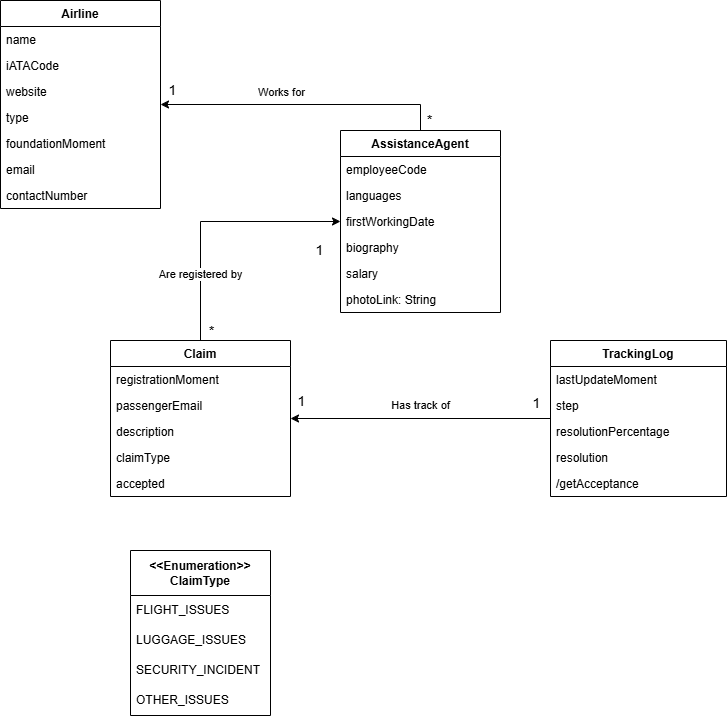

The diagram above was exported from draw.io. Its source (the exported page's mxGraphModel, read from the mxfile embedded in the PNG):
<mxGraphModel dx="1674" dy="780" grid="1" gridSize="10" guides="1" tooltips="1" connect="1" arrows="1" fold="1" page="1" pageScale="1" pageWidth="827" pageHeight="1169" math="0" shadow="0">
  <root>
    <mxCell id="0" />
    <mxCell id="1" parent="0" />
    <mxCell id="2" style="edgeStyle=orthogonalEdgeStyle;rounded=0;orthogonalLoop=1;jettySize=auto;html=1;exitX=0.5;exitY=0;exitDx=0;exitDy=0;" edge="1" source="10" target="38" parent="1">
      <mxGeometry relative="1" as="geometry">
        <mxPoint x="180" y="120" as="targetPoint" />
      </mxGeometry>
    </mxCell>
    <mxCell id="3" value="&lt;font style=&quot;font-size: 14px;&quot;&gt;*&lt;/font&gt;" style="edgeLabel;html=1;align=center;verticalAlign=middle;resizable=0;points=[];" connectable="0" vertex="1" parent="2">
      <mxGeometry x="-0.9172" y="-1" relative="1" as="geometry">
        <mxPoint x="7" y="1" as="offset" />
      </mxGeometry>
    </mxCell>
    <mxCell id="4" value="&lt;font style=&quot;font-size: 14px;&quot;&gt;1&lt;/font&gt;" style="edgeLabel;html=1;align=center;verticalAlign=middle;resizable=0;points=[];" connectable="0" vertex="1" parent="2">
      <mxGeometry x="0.9206" y="1" relative="1" as="geometry">
        <mxPoint y="-16" as="offset" />
      </mxGeometry>
    </mxCell>
    <mxCell id="5" value="&lt;font style=&quot;font-size: 14px;&quot;&gt;*&lt;/font&gt;" style="edgeLabel;html=1;align=center;verticalAlign=middle;resizable=0;points=[];" connectable="0" vertex="1" parent="2">
      <mxGeometry x="-0.9172" y="-1" relative="1" as="geometry">
        <mxPoint x="-211" y="212" as="offset" />
      </mxGeometry>
    </mxCell>
    <mxCell id="6" value="&lt;font style=&quot;font-size: 14px;&quot;&gt;1&lt;/font&gt;" style="edgeLabel;html=1;align=center;verticalAlign=middle;resizable=0;points=[];" connectable="0" vertex="1" parent="2">
      <mxGeometry x="0.9206" y="1" relative="1" as="geometry">
        <mxPoint x="147" y="144" as="offset" />
      </mxGeometry>
    </mxCell>
    <mxCell id="7" value="&lt;font style=&quot;font-size: 14px;&quot;&gt;1&lt;/font&gt;" style="edgeLabel;html=1;align=center;verticalAlign=middle;resizable=0;points=[];" connectable="0" vertex="1" parent="2">
      <mxGeometry x="0.9206" y="1" relative="1" as="geometry">
        <mxPoint x="129" y="295" as="offset" />
      </mxGeometry>
    </mxCell>
    <mxCell id="8" value="&lt;font style=&quot;font-size: 14px;&quot;&gt;1&lt;/font&gt;" style="edgeLabel;html=1;align=center;verticalAlign=middle;resizable=0;points=[];" connectable="0" vertex="1" parent="2">
      <mxGeometry x="0.9206" y="1" relative="1" as="geometry">
        <mxPoint x="364" y="297" as="offset" />
      </mxGeometry>
    </mxCell>
    <mxCell id="9" value="Works for" style="edgeLabel;html=1;align=center;verticalAlign=middle;resizable=0;points=[];" connectable="0" vertex="1" parent="2">
      <mxGeometry x="0.1991" relative="1" as="geometry">
        <mxPoint x="5" y="-13" as="offset" />
      </mxGeometry>
    </mxCell>
    <mxCell id="10" value="AssistanceAgent" style="swimlane;fontStyle=1;align=center;verticalAlign=top;childLayout=stackLayout;horizontal=1;startSize=26;horizontalStack=0;resizeParent=1;resizeLast=0;collapsible=1;marginBottom=0;rounded=0;shadow=0;strokeWidth=1;fillColor=none;" vertex="1" parent="1">
      <mxGeometry x="350" y="180" width="160" height="182" as="geometry">
        <mxRectangle x="350" y="180" width="160" height="26" as="alternateBounds" />
      </mxGeometry>
    </mxCell>
    <mxCell id="11" value="employeeCode" style="text;align=left;verticalAlign=top;spacingLeft=4;spacingRight=4;overflow=hidden;rotatable=0;points=[[0,0.5],[1,0.5]];portConstraint=eastwest;fillColor=none;fontStyle=0" vertex="1" parent="10">
      <mxGeometry y="26" width="160" height="26" as="geometry" />
    </mxCell>
    <mxCell id="12" value="languages" style="text;align=left;verticalAlign=top;spacingLeft=4;spacingRight=4;overflow=hidden;rotatable=0;points=[[0,0.5],[1,0.5]];portConstraint=eastwest;rounded=0;shadow=0;html=0;fillColor=none;fontStyle=0" vertex="1" parent="10">
      <mxGeometry y="52" width="160" height="26" as="geometry" />
    </mxCell>
    <mxCell id="13" value="firstWorkingDate" style="text;align=left;verticalAlign=top;spacingLeft=4;spacingRight=4;overflow=hidden;rotatable=0;points=[[0,0.5],[1,0.5]];portConstraint=eastwest;rounded=0;shadow=0;html=0;fillColor=none;" vertex="1" parent="10">
      <mxGeometry y="78" width="160" height="26" as="geometry" />
    </mxCell>
    <mxCell id="14" value="biography" style="text;align=left;verticalAlign=top;spacingLeft=4;spacingRight=4;overflow=hidden;rotatable=0;points=[[0,0.5],[1,0.5]];portConstraint=eastwest;rounded=0;shadow=0;html=0;fillColor=none;" vertex="1" parent="10">
      <mxGeometry y="104" width="160" height="26" as="geometry" />
    </mxCell>
    <mxCell id="15" value="salary" style="text;align=left;verticalAlign=top;spacingLeft=4;spacingRight=4;overflow=hidden;rotatable=0;points=[[0,0.5],[1,0.5]];portConstraint=eastwest;rounded=0;shadow=0;html=0;fillColor=none;" vertex="1" parent="10">
      <mxGeometry y="130" width="160" height="26" as="geometry" />
    </mxCell>
    <mxCell id="16" value="photoLink: String" style="text;align=left;verticalAlign=top;spacingLeft=4;spacingRight=4;overflow=hidden;rotatable=0;points=[[0,0.5],[1,0.5]];portConstraint=eastwest;rounded=0;shadow=0;html=0;fillColor=none;" vertex="1" parent="10">
      <mxGeometry y="156" width="160" height="26" as="geometry" />
    </mxCell>
    <mxCell id="17" style="edgeStyle=orthogonalEdgeStyle;rounded=0;orthogonalLoop=1;jettySize=auto;html=1;exitX=0.5;exitY=0;exitDx=0;exitDy=0;entryX=0;entryY=0.5;entryDx=0;entryDy=0;" edge="1" source="19" target="13" parent="1">
      <mxGeometry relative="1" as="geometry" />
    </mxCell>
    <mxCell id="18" value="Are registered by" style="edgeLabel;html=1;align=center;verticalAlign=middle;resizable=0;points=[];" connectable="0" vertex="1" parent="17">
      <mxGeometry x="-0.4802" y="1" relative="1" as="geometry">
        <mxPoint as="offset" />
      </mxGeometry>
    </mxCell>
    <mxCell id="19" value="Claim" style="swimlane;fontStyle=1;align=center;verticalAlign=top;childLayout=stackLayout;horizontal=1;startSize=26;horizontalStack=0;resizeParent=1;resizeLast=0;collapsible=1;marginBottom=0;rounded=0;shadow=0;strokeWidth=1;fillColor=none;" vertex="1" parent="1">
      <mxGeometry x="120" y="390" width="180" height="156" as="geometry">
        <mxRectangle x="120" y="390" width="160" height="26" as="alternateBounds" />
      </mxGeometry>
    </mxCell>
    <mxCell id="20" value="registrationMoment" style="text;align=left;verticalAlign=top;spacingLeft=4;spacingRight=4;overflow=hidden;rotatable=0;points=[[0,0.5],[1,0.5]];portConstraint=eastwest;rounded=0;shadow=0;html=0;fillColor=none;fontStyle=0" vertex="1" parent="19">
      <mxGeometry y="26" width="180" height="26" as="geometry" />
    </mxCell>
    <mxCell id="21" value="passengerEmail" style="text;align=left;verticalAlign=top;spacingLeft=4;spacingRight=4;overflow=hidden;rotatable=0;points=[[0,0.5],[1,0.5]];portConstraint=eastwest;rounded=0;shadow=0;html=0;fillColor=none;" vertex="1" parent="19">
      <mxGeometry y="52" width="180" height="26" as="geometry" />
    </mxCell>
    <mxCell id="22" value="description" style="text;align=left;verticalAlign=top;spacingLeft=4;spacingRight=4;overflow=hidden;rotatable=0;points=[[0,0.5],[1,0.5]];portConstraint=eastwest;rounded=0;shadow=0;html=0;fillColor=none;fontStyle=0" vertex="1" parent="19">
      <mxGeometry y="78" width="180" height="26" as="geometry" />
    </mxCell>
    <mxCell id="23" value="claimType" style="text;align=left;verticalAlign=top;spacingLeft=4;spacingRight=4;overflow=hidden;rotatable=0;points=[[0,0.5],[1,0.5]];portConstraint=eastwest;rounded=0;shadow=0;html=0;fillColor=none;" vertex="1" parent="19">
      <mxGeometry y="104" width="180" height="26" as="geometry" />
    </mxCell>
    <mxCell id="24" value="accepted" style="text;align=left;verticalAlign=top;spacingLeft=4;spacingRight=4;overflow=hidden;rotatable=0;points=[[0,0.5],[1,0.5]];portConstraint=eastwest;rounded=0;shadow=0;html=0;fillColor=none;" vertex="1" parent="19">
      <mxGeometry y="130" width="180" height="26" as="geometry" />
    </mxCell>
    <mxCell id="25" style="edgeStyle=orthogonalEdgeStyle;rounded=0;orthogonalLoop=1;jettySize=auto;html=1;exitX=0;exitY=0.5;exitDx=0;exitDy=0;entryX=1;entryY=0.5;entryDx=0;entryDy=0;" edge="1" source="27" target="19" parent="1">
      <mxGeometry relative="1" as="geometry" />
    </mxCell>
    <mxCell id="26" value="Has track of" style="edgeLabel;html=1;align=center;verticalAlign=middle;resizable=0;points=[];" connectable="0" vertex="1" parent="25">
      <mxGeometry x="0.0042" y="-2" relative="1" as="geometry">
        <mxPoint y="-12" as="offset" />
      </mxGeometry>
    </mxCell>
    <mxCell id="27" value="TrackingLog" style="swimlane;fontStyle=1;align=center;verticalAlign=top;childLayout=stackLayout;horizontal=1;startSize=26;horizontalStack=0;resizeParent=1;resizeLast=0;collapsible=1;marginBottom=0;rounded=0;shadow=0;strokeWidth=1;fillColor=none;" vertex="1" parent="1">
      <mxGeometry x="560" y="390" width="176" height="156" as="geometry">
        <mxRectangle x="560" y="390" width="160" height="26" as="alternateBounds" />
      </mxGeometry>
    </mxCell>
    <mxCell id="28" value="lastUpdateMoment" style="text;align=left;verticalAlign=top;spacingLeft=4;spacingRight=4;overflow=hidden;rotatable=0;points=[[0,0.5],[1,0.5]];portConstraint=eastwest;rounded=0;shadow=0;html=0;fillColor=none;fontStyle=0" vertex="1" parent="27">
      <mxGeometry y="26" width="176" height="26" as="geometry" />
    </mxCell>
    <mxCell id="29" value="step" style="text;align=left;verticalAlign=top;spacingLeft=4;spacingRight=4;overflow=hidden;rotatable=0;points=[[0,0.5],[1,0.5]];portConstraint=eastwest;rounded=0;shadow=0;html=0;fillColor=none;fontStyle=0" vertex="1" parent="27">
      <mxGeometry y="52" width="176" height="26" as="geometry" />
    </mxCell>
    <mxCell id="30" value="resolutionPercentage" style="text;align=left;verticalAlign=top;spacingLeft=4;spacingRight=4;overflow=hidden;rotatable=0;points=[[0,0.5],[1,0.5]];portConstraint=eastwest;rounded=0;shadow=0;html=0;fillColor=none;" vertex="1" parent="27">
      <mxGeometry y="78" width="176" height="26" as="geometry" />
    </mxCell>
    <mxCell id="31" value="resolution" style="text;align=left;verticalAlign=top;spacingLeft=4;spacingRight=4;overflow=hidden;rotatable=0;points=[[0,0.5],[1,0.5]];portConstraint=eastwest;rounded=0;shadow=0;html=0;fillColor=none;fontStyle=0" vertex="1" parent="27">
      <mxGeometry y="104" width="176" height="26" as="geometry" />
    </mxCell>
    <mxCell id="32" value="/getAcceptance" style="text;align=left;verticalAlign=top;spacingLeft=4;spacingRight=4;overflow=hidden;rotatable=0;points=[[0,0.5],[1,0.5]];portConstraint=eastwest;rounded=0;shadow=0;html=0;fillColor=none;" vertex="1" parent="27">
      <mxGeometry y="130" width="176" height="26" as="geometry" />
    </mxCell>
    <mxCell id="33" value="&lt;div&gt;&lt;b&gt;&amp;lt;&amp;lt;Enumeration&amp;gt;&amp;gt;&lt;/b&gt;&lt;/div&gt;&lt;b&gt;ClaimType&lt;/b&gt;" style="swimlane;fontStyle=0;childLayout=stackLayout;horizontal=1;startSize=45;horizontalStack=0;resizeParent=1;resizeParentMax=0;resizeLast=0;collapsible=1;marginBottom=0;whiteSpace=wrap;html=1;" vertex="1" parent="1">
      <mxGeometry x="140" y="600" width="140" height="165" as="geometry" />
    </mxCell>
    <mxCell id="34" value="FLIGHT_ISSUES" style="text;strokeColor=none;fillColor=none;align=left;verticalAlign=middle;spacingLeft=4;spacingRight=4;overflow=hidden;points=[[0,0.5],[1,0.5]];portConstraint=eastwest;rotatable=0;whiteSpace=wrap;html=1;" vertex="1" parent="33">
      <mxGeometry y="45" width="140" height="30" as="geometry" />
    </mxCell>
    <mxCell id="35" value="LUGGAGE_ISSUES" style="text;strokeColor=none;fillColor=none;align=left;verticalAlign=middle;spacingLeft=4;spacingRight=4;overflow=hidden;points=[[0,0.5],[1,0.5]];portConstraint=eastwest;rotatable=0;whiteSpace=wrap;html=1;" vertex="1" parent="33">
      <mxGeometry y="75" width="140" height="30" as="geometry" />
    </mxCell>
    <mxCell id="36" value="SECURITY_INCIDENT" style="text;strokeColor=none;fillColor=none;align=left;verticalAlign=middle;spacingLeft=4;spacingRight=4;overflow=hidden;points=[[0,0.5],[1,0.5]];portConstraint=eastwest;rotatable=0;whiteSpace=wrap;html=1;" vertex="1" parent="33">
      <mxGeometry y="105" width="140" height="30" as="geometry" />
    </mxCell>
    <mxCell id="37" value="OTHER_ISSUES" style="text;strokeColor=none;fillColor=none;align=left;verticalAlign=middle;spacingLeft=4;spacingRight=4;overflow=hidden;points=[[0,0.5],[1,0.5]];portConstraint=eastwest;rotatable=0;whiteSpace=wrap;html=1;" vertex="1" parent="33">
      <mxGeometry y="135" width="140" height="30" as="geometry" />
    </mxCell>
    <mxCell id="38" value="Airline" style="swimlane;fontStyle=1;align=center;verticalAlign=top;childLayout=stackLayout;horizontal=1;startSize=26;horizontalStack=0;resizeParent=1;resizeLast=0;collapsible=1;marginBottom=0;rounded=0;shadow=0;strokeWidth=1;fillColor=none;" vertex="1" parent="1">
      <mxGeometry x="10" y="50" width="160" height="208" as="geometry">
        <mxRectangle x="350" y="180" width="160" height="26" as="alternateBounds" />
      </mxGeometry>
    </mxCell>
    <mxCell id="39" value="name" style="text;align=left;verticalAlign=top;spacingLeft=4;spacingRight=4;overflow=hidden;rotatable=0;points=[[0,0.5],[1,0.5]];portConstraint=eastwest;fillColor=none;fontStyle=0" vertex="1" parent="38">
      <mxGeometry y="26" width="160" height="26" as="geometry" />
    </mxCell>
    <mxCell id="40" value="iATACode" style="text;align=left;verticalAlign=top;spacingLeft=4;spacingRight=4;overflow=hidden;rotatable=0;points=[[0,0.5],[1,0.5]];portConstraint=eastwest;rounded=0;shadow=0;html=0;fillColor=none;fontStyle=0" vertex="1" parent="38">
      <mxGeometry y="52" width="160" height="26" as="geometry" />
    </mxCell>
    <mxCell id="41" value="website" style="text;align=left;verticalAlign=top;spacingLeft=4;spacingRight=4;overflow=hidden;rotatable=0;points=[[0,0.5],[1,0.5]];portConstraint=eastwest;rounded=0;shadow=0;html=0;fillColor=none;" vertex="1" parent="38">
      <mxGeometry y="78" width="160" height="26" as="geometry" />
    </mxCell>
    <mxCell id="42" value="type" style="text;align=left;verticalAlign=top;spacingLeft=4;spacingRight=4;overflow=hidden;rotatable=0;points=[[0,0.5],[1,0.5]];portConstraint=eastwest;rounded=0;shadow=0;html=0;fillColor=none;" vertex="1" parent="38">
      <mxGeometry y="104" width="160" height="26" as="geometry" />
    </mxCell>
    <mxCell id="43" value="foundationMoment" style="text;align=left;verticalAlign=top;spacingLeft=4;spacingRight=4;overflow=hidden;rotatable=0;points=[[0,0.5],[1,0.5]];portConstraint=eastwest;rounded=0;shadow=0;html=0;fillColor=none;" vertex="1" parent="38">
      <mxGeometry y="130" width="160" height="26" as="geometry" />
    </mxCell>
    <mxCell id="44" value="email" style="text;align=left;verticalAlign=top;spacingLeft=4;spacingRight=4;overflow=hidden;rotatable=0;points=[[0,0.5],[1,0.5]];portConstraint=eastwest;rounded=0;shadow=0;html=0;fillColor=none;" vertex="1" parent="38">
      <mxGeometry y="156" width="160" height="26" as="geometry" />
    </mxCell>
    <mxCell id="45" value="contactNumber" style="text;align=left;verticalAlign=top;spacingLeft=4;spacingRight=4;overflow=hidden;rotatable=0;points=[[0,0.5],[1,0.5]];portConstraint=eastwest;rounded=0;shadow=0;html=0;fillColor=none;" vertex="1" parent="38">
      <mxGeometry y="182" width="160" height="26" as="geometry" />
    </mxCell>
  </root>
</mxGraphModel>